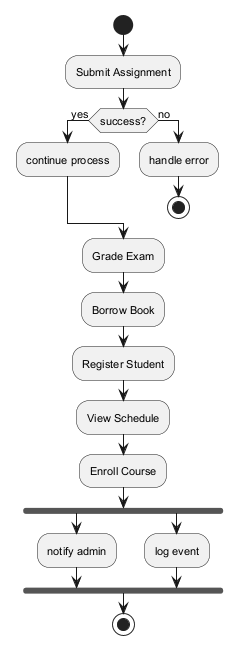

The diagram above was rendered by PlantUML. Its source (embedded in the PNG):
@startuml
skinparam backgroundColor #FFFFFF
skinparam classBackgroundColor #E8F4FA
skinparam classBorderColor #2C7DA0
skinparam defaultFontSize 11
start
:Submit Assignment;
if (success?) then (yes)
:continue process;
else (no)
:handle error;
stop
endif
:Grade Exam;
:Borrow Book;
:Register Student;
:View Schedule;
:Enroll Course;
fork
:notify admin;
fork again
:log event;
end fork
stop
@enduml